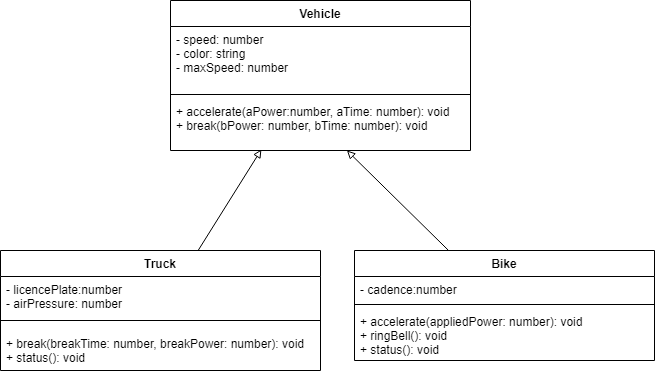

The diagram above was exported from draw.io. Its source (the exported page's mxGraphModel, read from the mxfile embedded in the PNG):
<mxGraphModel dx="1074" dy="749" grid="1" gridSize="10" guides="1" tooltips="1" connect="1" arrows="1" fold="1" page="1" pageScale="1" pageWidth="827" pageHeight="1169" math="0" shadow="0">
  <root>
    <mxCell id="0" />
    <mxCell id="1" parent="0" />
    <mxCell id="13" value="Vehicle" style="swimlane;fontStyle=1;align=center;verticalAlign=top;childLayout=stackLayout;horizontal=1;startSize=26;horizontalStack=0;resizeParent=1;resizeParentMax=0;resizeLast=0;collapsible=1;marginBottom=0;" parent="1" vertex="1">
      <mxGeometry x="230" y="200" width="300" height="150" as="geometry" />
    </mxCell>
    <mxCell id="14" value="- speed: number &#10;- color: string&#10;- maxSpeed: number" style="text;strokeColor=none;fillColor=none;align=left;verticalAlign=top;spacingLeft=4;spacingRight=4;overflow=hidden;rotatable=0;points=[[0,0.5],[1,0.5]];portConstraint=eastwest;" parent="13" vertex="1">
      <mxGeometry y="26" width="300" height="64" as="geometry" />
    </mxCell>
    <mxCell id="15" value="" style="line;strokeWidth=1;fillColor=none;align=left;verticalAlign=middle;spacingTop=-1;spacingLeft=3;spacingRight=3;rotatable=0;labelPosition=right;points=[];portConstraint=eastwest;" parent="13" vertex="1">
      <mxGeometry y="90" width="300" height="8" as="geometry" />
    </mxCell>
    <mxCell id="16" value="+ accelerate(aPower:number, aTime: number): void&#10;+ break(bPower: number, bTime: number): void" style="text;strokeColor=none;fillColor=none;align=left;verticalAlign=top;spacingLeft=4;spacingRight=4;overflow=hidden;rotatable=0;points=[[0,0.5],[1,0.5]];portConstraint=eastwest;" parent="13" vertex="1">
      <mxGeometry y="98" width="300" height="52" as="geometry" />
    </mxCell>
    <mxCell id="29" style="edgeStyle=none;html=1;entryX=0.303;entryY=0.981;entryDx=0;entryDy=0;entryPerimeter=0;endArrow=block;endFill=0;" parent="1" source="17" target="16" edge="1">
      <mxGeometry relative="1" as="geometry" />
    </mxCell>
    <mxCell id="17" value="Truck" style="swimlane;fontStyle=1;align=center;verticalAlign=top;childLayout=stackLayout;horizontal=1;startSize=26;horizontalStack=0;resizeParent=1;resizeParentMax=0;resizeLast=0;collapsible=1;marginBottom=0;" parent="1" vertex="1">
      <mxGeometry x="60" y="450" width="320" height="120" as="geometry" />
    </mxCell>
    <mxCell id="18" value="- licencePlate:number&#10;- airPressure: number" style="text;strokeColor=none;fillColor=none;align=left;verticalAlign=top;spacingLeft=4;spacingRight=4;overflow=hidden;rotatable=0;points=[[0,0.5],[1,0.5]];portConstraint=eastwest;" parent="17" vertex="1">
      <mxGeometry y="26" width="320" height="34" as="geometry" />
    </mxCell>
    <mxCell id="19" value="" style="line;strokeWidth=1;fillColor=none;align=left;verticalAlign=middle;spacingTop=-1;spacingLeft=3;spacingRight=3;rotatable=0;labelPosition=right;points=[];portConstraint=eastwest;" parent="17" vertex="1">
      <mxGeometry y="60" width="320" height="20" as="geometry" />
    </mxCell>
    <mxCell id="20" value="+ break(breakTime: number, breakPower: number): void&#10;+ status(): void" style="text;strokeColor=none;fillColor=none;align=left;verticalAlign=top;spacingLeft=4;spacingRight=4;overflow=hidden;rotatable=0;points=[[0,0.5],[1,0.5]];portConstraint=eastwest;" parent="17" vertex="1">
      <mxGeometry y="80" width="320" height="40" as="geometry" />
    </mxCell>
    <mxCell id="30" style="edgeStyle=none;html=1;endArrow=block;endFill=0;" parent="1" source="25" target="16" edge="1">
      <mxGeometry relative="1" as="geometry" />
    </mxCell>
    <mxCell id="25" value="Bike" style="swimlane;fontStyle=1;align=center;verticalAlign=top;childLayout=stackLayout;horizontal=1;startSize=26;horizontalStack=0;resizeParent=1;resizeParentMax=0;resizeLast=0;collapsible=1;marginBottom=0;" parent="1" vertex="1">
      <mxGeometry x="414" y="450" width="300" height="110" as="geometry" />
    </mxCell>
    <mxCell id="26" value="- cadence:number" style="text;strokeColor=none;fillColor=none;align=left;verticalAlign=top;spacingLeft=4;spacingRight=4;overflow=hidden;rotatable=0;points=[[0,0.5],[1,0.5]];portConstraint=eastwest;" parent="25" vertex="1">
      <mxGeometry y="26" width="300" height="24" as="geometry" />
    </mxCell>
    <mxCell id="27" value="" style="line;strokeWidth=1;fillColor=none;align=left;verticalAlign=middle;spacingTop=-1;spacingLeft=3;spacingRight=3;rotatable=0;labelPosition=right;points=[];portConstraint=eastwest;" parent="25" vertex="1">
      <mxGeometry y="50" width="300" height="8" as="geometry" />
    </mxCell>
    <mxCell id="28" value="+ accelerate(appliedPower: number): void&#10;+ ringBell(): void&#10;+ status(): void" style="text;strokeColor=none;fillColor=none;align=left;verticalAlign=top;spacingLeft=4;spacingRight=4;overflow=hidden;rotatable=0;points=[[0,0.5],[1,0.5]];portConstraint=eastwest;" parent="25" vertex="1">
      <mxGeometry y="58" width="300" height="52" as="geometry" />
    </mxCell>
  </root>
</mxGraphModel>